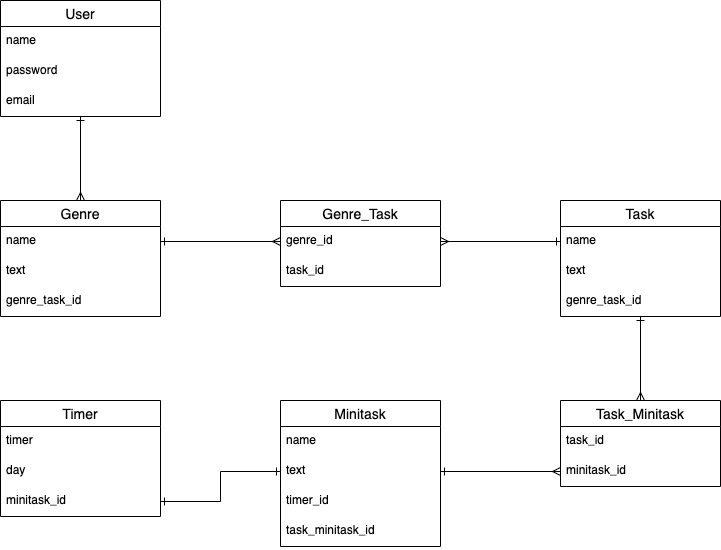

The diagram above was exported from draw.io. Its source (the exported page's mxGraphModel, read from the mxfile embedded in the PNG):
<mxGraphModel dx="214" dy="635" grid="1" gridSize="10" guides="1" tooltips="1" connect="1" arrows="1" fold="1" page="1" pageScale="1" pageWidth="827" pageHeight="1169" math="0" shadow="0">
  <root>
    <mxCell id="0" />
    <mxCell id="1" parent="0" />
    <mxCell id="38" style="edgeStyle=orthogonalEdgeStyle;rounded=0;orthogonalLoop=1;jettySize=auto;html=1;entryX=0.5;entryY=0;entryDx=0;entryDy=0;startArrow=ERone;startFill=0;endArrow=ERmany;endFill=0;" parent="1" source="2" target="6" edge="1">
      <mxGeometry relative="1" as="geometry" />
    </mxCell>
    <mxCell id="2" value="User" style="swimlane;fontStyle=0;childLayout=stackLayout;horizontal=1;startSize=26;horizontalStack=0;resizeParent=1;resizeParentMax=0;resizeLast=0;collapsible=1;marginBottom=0;align=center;fontSize=14;" parent="1" vertex="1">
      <mxGeometry x="40" y="80" width="160" height="116" as="geometry" />
    </mxCell>
    <mxCell id="3" value="name" style="text;strokeColor=none;fillColor=none;spacingLeft=4;spacingRight=4;overflow=hidden;rotatable=0;points=[[0,0.5],[1,0.5]];portConstraint=eastwest;fontSize=12;" parent="2" vertex="1">
      <mxGeometry y="26" width="160" height="30" as="geometry" />
    </mxCell>
    <mxCell id="4" value="password" style="text;strokeColor=none;fillColor=none;spacingLeft=4;spacingRight=4;overflow=hidden;rotatable=0;points=[[0,0.5],[1,0.5]];portConstraint=eastwest;fontSize=12;" parent="2" vertex="1">
      <mxGeometry y="56" width="160" height="30" as="geometry" />
    </mxCell>
    <mxCell id="5" value="email" style="text;strokeColor=none;fillColor=none;spacingLeft=4;spacingRight=4;overflow=hidden;rotatable=0;points=[[0,0.5],[1,0.5]];portConstraint=eastwest;fontSize=12;" parent="2" vertex="1">
      <mxGeometry y="86" width="160" height="30" as="geometry" />
    </mxCell>
    <mxCell id="6" value="Genre" style="swimlane;fontStyle=0;childLayout=stackLayout;horizontal=1;startSize=26;horizontalStack=0;resizeParent=1;resizeParentMax=0;resizeLast=0;collapsible=1;marginBottom=0;align=center;fontSize=14;" parent="1" vertex="1">
      <mxGeometry x="40" y="280" width="160" height="116" as="geometry" />
    </mxCell>
    <mxCell id="7" value="name" style="text;strokeColor=none;fillColor=none;spacingLeft=4;spacingRight=4;overflow=hidden;rotatable=0;points=[[0,0.5],[1,0.5]];portConstraint=eastwest;fontSize=12;" parent="6" vertex="1">
      <mxGeometry y="26" width="160" height="30" as="geometry" />
    </mxCell>
    <mxCell id="8" value="text" style="text;strokeColor=none;fillColor=none;spacingLeft=4;spacingRight=4;overflow=hidden;rotatable=0;points=[[0,0.5],[1,0.5]];portConstraint=eastwest;fontSize=12;" parent="6" vertex="1">
      <mxGeometry y="56" width="160" height="30" as="geometry" />
    </mxCell>
    <mxCell id="9" value="genre_task_id" style="text;strokeColor=none;fillColor=none;spacingLeft=4;spacingRight=4;overflow=hidden;rotatable=0;points=[[0,0.5],[1,0.5]];portConstraint=eastwest;fontSize=12;" parent="6" vertex="1">
      <mxGeometry y="86" width="160" height="30" as="geometry" />
    </mxCell>
    <mxCell id="14" value="Genre_Task" style="swimlane;fontStyle=0;childLayout=stackLayout;horizontal=1;startSize=26;horizontalStack=0;resizeParent=1;resizeParentMax=0;resizeLast=0;collapsible=1;marginBottom=0;align=center;fontSize=14;" parent="1" vertex="1">
      <mxGeometry x="320" y="280" width="160" height="86" as="geometry" />
    </mxCell>
    <mxCell id="15" value="genre_id" style="text;strokeColor=none;fillColor=none;spacingLeft=4;spacingRight=4;overflow=hidden;rotatable=0;points=[[0,0.5],[1,0.5]];portConstraint=eastwest;fontSize=12;" parent="14" vertex="1">
      <mxGeometry y="26" width="160" height="30" as="geometry" />
    </mxCell>
    <mxCell id="16" value="task_id" style="text;strokeColor=none;fillColor=none;spacingLeft=4;spacingRight=4;overflow=hidden;rotatable=0;points=[[0,0.5],[1,0.5]];portConstraint=eastwest;fontSize=12;" parent="14" vertex="1">
      <mxGeometry y="56" width="160" height="30" as="geometry" />
    </mxCell>
    <mxCell id="39" style="edgeStyle=orthogonalEdgeStyle;rounded=0;orthogonalLoop=1;jettySize=auto;html=1;entryX=0;entryY=0.5;entryDx=0;entryDy=0;endArrow=ERmany;endFill=0;startArrow=ERone;startFill=0;" parent="1" source="7" target="15" edge="1">
      <mxGeometry relative="1" as="geometry" />
    </mxCell>
    <mxCell id="45" style="edgeStyle=orthogonalEdgeStyle;rounded=0;orthogonalLoop=1;jettySize=auto;html=1;entryX=0.5;entryY=0;entryDx=0;entryDy=0;startArrow=ERone;startFill=0;endArrow=ERmany;endFill=0;" parent="1" source="10" target="23" edge="1">
      <mxGeometry relative="1" as="geometry" />
    </mxCell>
    <mxCell id="10" value="Task" style="swimlane;fontStyle=0;childLayout=stackLayout;horizontal=1;startSize=26;horizontalStack=0;resizeParent=1;resizeParentMax=0;resizeLast=0;collapsible=1;marginBottom=0;align=center;fontSize=14;" parent="1" vertex="1">
      <mxGeometry x="600" y="280" width="160" height="116" as="geometry" />
    </mxCell>
    <mxCell id="11" value="name" style="text;strokeColor=none;fillColor=none;spacingLeft=4;spacingRight=4;overflow=hidden;rotatable=0;points=[[0,0.5],[1,0.5]];portConstraint=eastwest;fontSize=12;" parent="10" vertex="1">
      <mxGeometry y="26" width="160" height="30" as="geometry" />
    </mxCell>
    <mxCell id="12" value="text" style="text;strokeColor=none;fillColor=none;spacingLeft=4;spacingRight=4;overflow=hidden;rotatable=0;points=[[0,0.5],[1,0.5]];portConstraint=eastwest;fontSize=12;" parent="10" vertex="1">
      <mxGeometry y="56" width="160" height="30" as="geometry" />
    </mxCell>
    <mxCell id="13" value="genre_task_id" style="text;strokeColor=none;fillColor=none;spacingLeft=4;spacingRight=4;overflow=hidden;rotatable=0;points=[[0,0.5],[1,0.5]];portConstraint=eastwest;fontSize=12;" parent="10" vertex="1">
      <mxGeometry y="86" width="160" height="30" as="geometry" />
    </mxCell>
    <mxCell id="43" style="edgeStyle=orthogonalEdgeStyle;rounded=0;orthogonalLoop=1;jettySize=auto;html=1;entryX=0;entryY=0.5;entryDx=0;entryDy=0;startArrow=ERmany;startFill=0;endArrow=ERone;endFill=0;" parent="1" source="15" target="11" edge="1">
      <mxGeometry relative="1" as="geometry" />
    </mxCell>
    <mxCell id="23" value="Task_Minitask" style="swimlane;fontStyle=0;childLayout=stackLayout;horizontal=1;startSize=26;horizontalStack=0;resizeParent=1;resizeParentMax=0;resizeLast=0;collapsible=1;marginBottom=0;align=center;fontSize=14;" parent="1" vertex="1">
      <mxGeometry x="600" y="480" width="160" height="86" as="geometry" />
    </mxCell>
    <mxCell id="24" value="task_id" style="text;strokeColor=none;fillColor=none;spacingLeft=4;spacingRight=4;overflow=hidden;rotatable=0;points=[[0,0.5],[1,0.5]];portConstraint=eastwest;fontSize=12;" parent="23" vertex="1">
      <mxGeometry y="26" width="160" height="30" as="geometry" />
    </mxCell>
    <mxCell id="25" value="minitask_id" style="text;strokeColor=none;fillColor=none;spacingLeft=4;spacingRight=4;overflow=hidden;rotatable=0;points=[[0,0.5],[1,0.5]];portConstraint=eastwest;fontSize=12;" parent="23" vertex="1">
      <mxGeometry y="56" width="160" height="30" as="geometry" />
    </mxCell>
    <mxCell id="47" style="edgeStyle=orthogonalEdgeStyle;rounded=0;orthogonalLoop=1;jettySize=auto;html=1;entryX=1;entryY=0.5;entryDx=0;entryDy=0;exitX=0;exitY=0.5;exitDx=0;exitDy=0;startArrow=ERone;startFill=0;endArrow=ERone;endFill=0;" parent="1" source="20" target="29" edge="1">
      <mxGeometry relative="1" as="geometry" />
    </mxCell>
    <mxCell id="18" value="Minitask" style="swimlane;fontStyle=0;childLayout=stackLayout;horizontal=1;startSize=26;horizontalStack=0;resizeParent=1;resizeParentMax=0;resizeLast=0;collapsible=1;marginBottom=0;align=center;fontSize=14;" parent="1" vertex="1">
      <mxGeometry x="320" y="480" width="160" height="146" as="geometry" />
    </mxCell>
    <mxCell id="19" value="name" style="text;strokeColor=none;fillColor=none;spacingLeft=4;spacingRight=4;overflow=hidden;rotatable=0;points=[[0,0.5],[1,0.5]];portConstraint=eastwest;fontSize=12;" parent="18" vertex="1">
      <mxGeometry y="26" width="160" height="30" as="geometry" />
    </mxCell>
    <mxCell id="20" value="text" style="text;strokeColor=none;fillColor=none;spacingLeft=4;spacingRight=4;overflow=hidden;rotatable=0;points=[[0,0.5],[1,0.5]];portConstraint=eastwest;fontSize=12;" parent="18" vertex="1">
      <mxGeometry y="56" width="160" height="30" as="geometry" />
    </mxCell>
    <mxCell id="21" value="timer_id" style="text;strokeColor=none;fillColor=none;spacingLeft=4;spacingRight=4;overflow=hidden;rotatable=0;points=[[0,0.5],[1,0.5]];portConstraint=eastwest;fontSize=12;" parent="18" vertex="1">
      <mxGeometry y="86" width="160" height="30" as="geometry" />
    </mxCell>
    <mxCell id="22" value="task_minitask_id" style="text;strokeColor=none;fillColor=none;spacingLeft=4;spacingRight=4;overflow=hidden;rotatable=0;points=[[0,0.5],[1,0.5]];portConstraint=eastwest;fontSize=12;" parent="18" vertex="1">
      <mxGeometry y="116" width="160" height="30" as="geometry" />
    </mxCell>
    <mxCell id="27" value="Timer" style="swimlane;fontStyle=0;childLayout=stackLayout;horizontal=1;startSize=26;horizontalStack=0;resizeParent=1;resizeParentMax=0;resizeLast=0;collapsible=1;marginBottom=0;align=center;fontSize=14;" parent="1" vertex="1">
      <mxGeometry x="40" y="480" width="160" height="116" as="geometry" />
    </mxCell>
    <mxCell id="28" value="timer" style="text;strokeColor=none;fillColor=none;spacingLeft=4;spacingRight=4;overflow=hidden;rotatable=0;points=[[0,0.5],[1,0.5]];portConstraint=eastwest;fontSize=12;" parent="27" vertex="1">
      <mxGeometry y="26" width="160" height="30" as="geometry" />
    </mxCell>
    <mxCell id="50" value="day" style="text;strokeColor=none;fillColor=none;spacingLeft=4;spacingRight=4;overflow=hidden;rotatable=0;points=[[0,0.5],[1,0.5]];portConstraint=eastwest;fontSize=12;" parent="27" vertex="1">
      <mxGeometry y="56" width="160" height="30" as="geometry" />
    </mxCell>
    <mxCell id="29" value="minitask_id" style="text;strokeColor=none;fillColor=none;spacingLeft=4;spacingRight=4;overflow=hidden;rotatable=0;points=[[0,0.5],[1,0.5]];portConstraint=eastwest;fontSize=12;" parent="27" vertex="1">
      <mxGeometry y="86" width="160" height="30" as="geometry" />
    </mxCell>
    <mxCell id="46" style="edgeStyle=orthogonalEdgeStyle;rounded=0;orthogonalLoop=1;jettySize=auto;html=1;entryX=1;entryY=0.5;entryDx=0;entryDy=0;endArrow=ERone;endFill=0;startArrow=ERmany;startFill=0;" parent="1" source="25" target="20" edge="1">
      <mxGeometry relative="1" as="geometry" />
    </mxCell>
  </root>
</mxGraphModel>